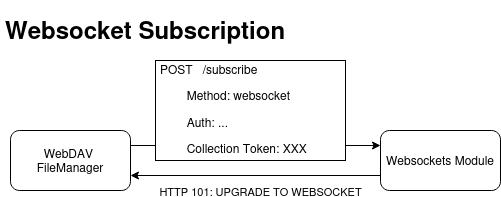

The diagram above was exported from draw.io. Its source (the exported page's mxGraphModel, read from the mxfile embedded in the PNG):
<mxGraphModel dx="2284" dy="759" grid="1" gridSize="10" guides="1" tooltips="1" connect="1" arrows="1" fold="1" page="1" pageScale="1" pageWidth="850" pageHeight="1100" math="0" shadow="0">
  <root>
    <mxCell id="0" />
    <mxCell id="1" parent="0" />
    <mxCell id="eXf8WQF95aNJMvhJ5Hj6-1" value="&lt;h1&gt;Websocket Subscription&lt;br&gt;&lt;/h1&gt;" style="text;html=1;strokeColor=none;fillColor=none;spacing=5;spacingTop=-20;whiteSpace=wrap;overflow=hidden;rounded=0;" vertex="1" parent="1">
      <mxGeometry x="-700" y="180" width="310" height="40" as="geometry" />
    </mxCell>
    <mxCell id="eXf8WQF95aNJMvhJ5Hj6-2" style="edgeStyle=orthogonalEdgeStyle;rounded=0;orthogonalLoop=1;jettySize=auto;html=1;exitX=1;exitY=0.25;exitDx=0;exitDy=0;entryX=0;entryY=0.25;entryDx=0;entryDy=0;" edge="1" parent="1" source="eXf8WQF95aNJMvhJ5Hj6-3" target="eXf8WQF95aNJMvhJ5Hj6-6">
      <mxGeometry relative="1" as="geometry">
        <mxPoint x="-80" y="314.75" as="targetPoint" />
      </mxGeometry>
    </mxCell>
    <mxCell id="eXf8WQF95aNJMvhJ5Hj6-3" value="&lt;div&gt;WebDAV&amp;nbsp;&lt;/div&gt;FileManager" style="rounded=1;whiteSpace=wrap;html=1;" vertex="1" parent="1">
      <mxGeometry x="-690" y="300" width="120" height="60" as="geometry" />
    </mxCell>
    <mxCell id="eXf8WQF95aNJMvhJ5Hj6-4" style="edgeStyle=orthogonalEdgeStyle;rounded=0;orthogonalLoop=1;jettySize=auto;html=1;exitX=0;exitY=0.75;exitDx=0;exitDy=0;entryX=1;entryY=0.75;entryDx=0;entryDy=0;" edge="1" parent="1" source="eXf8WQF95aNJMvhJ5Hj6-6" target="eXf8WQF95aNJMvhJ5Hj6-3">
      <mxGeometry relative="1" as="geometry" />
    </mxCell>
    <mxCell id="eXf8WQF95aNJMvhJ5Hj6-5" value="HTTP 101: UPGRADE TO WEBSOCKET" style="edgeLabel;html=1;align=center;verticalAlign=middle;resizable=0;points=[];" vertex="1" connectable="0" parent="eXf8WQF95aNJMvhJ5Hj6-4">
      <mxGeometry x="0.2696" y="1" relative="1" as="geometry">
        <mxPoint x="38" y="14" as="offset" />
      </mxGeometry>
    </mxCell>
    <mxCell id="eXf8WQF95aNJMvhJ5Hj6-6" value="Websockets Module" style="rounded=1;whiteSpace=wrap;html=1;" vertex="1" parent="1">
      <mxGeometry x="-320" y="300" width="120" height="60" as="geometry" />
    </mxCell>
    <mxCell id="eXf8WQF95aNJMvhJ5Hj6-7" value="&lt;p&gt;POST &amp;nbsp; /subscribe&amp;nbsp;&lt;/p&gt;&lt;p&gt;&lt;span style=&quot;white-space: pre;&quot;&gt;&#09;&lt;/span&gt;Method: websocket&amp;nbsp;&lt;/p&gt;&lt;p&gt;&lt;span style=&quot;white-space: pre;&quot;&gt;&#09;&lt;/span&gt;Auth: ...&lt;/p&gt;&lt;p&gt;&lt;span style=&quot;white-space: pre;&quot;&gt;&#09;Collection Token&lt;/span&gt;: XXX&lt;/p&gt;" style="text;html=1;strokeColor=default;fillColor=default;spacing=5;spacingTop=-20;whiteSpace=wrap;overflow=hidden;rounded=0;" vertex="1" parent="1">
      <mxGeometry x="-545" y="230" width="190" height="100" as="geometry" />
    </mxCell>
  </root>
</mxGraphModel>